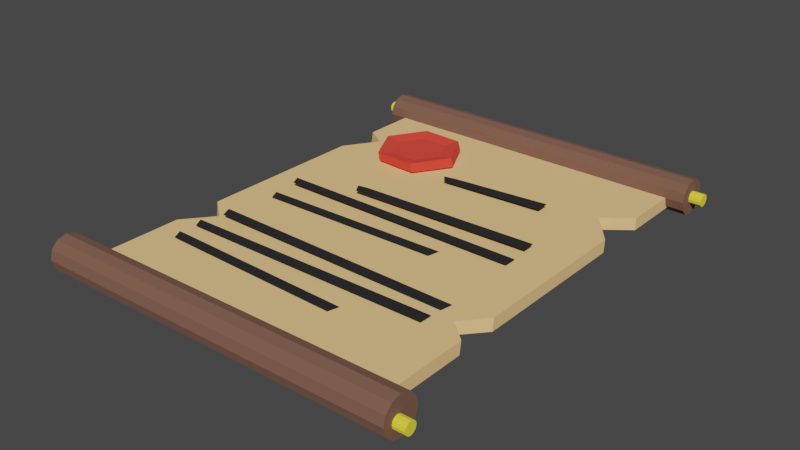 # Source: note.blend  (saved by Blender 3.3.6; exported with 4.5.12 LTS)
import bpy
from mathutils import Matrix  # noqa: F401  (used for matrix-valued properties, if any)

bpy.ops.wm.read_factory_settings(use_empty=True)
scene = bpy.context.scene
scene.name = 'Scene'

# ---- collections
col_collection = bpy.data.collections.new('Collection'); scene.collection.children.link(col_collection)

# ---- materials (node trees are filled in below, after node groups)
mat_mat19 = bpy.data.materials.new('mat19')
mat_mat19.use_backface_culling = True
mat_mat19.use_transparent_shadow = False
mat_mat19.diffuse_color = (0.74, 0.33, 0.06, 1.0)
mat_mat23 = bpy.data.materials.new('mat23')
mat_mat23.use_backface_culling = True
mat_mat23.use_transparent_shadow = False
mat_mat23.diffuse_color = (0.01, 0.01, 0.01, 1.0)
mat_mat21 = bpy.data.materials.new('mat21')
mat_mat21.use_backface_culling = True
mat_mat21.use_transparent_shadow = False
mat_mat21.diffuse_color = (1.0, 1.0, 1.0, 1.0)
mat_mat25 = bpy.data.materials.new('mat25')
mat_mat25.surface_render_method = 'BLENDED'
mat_mat25.blend_method = 'BLEND'
mat_mat25.use_transparent_shadow = False
mat_mat25.diffuse_color = (0.83, 0.89, 0.87, 0.4)
mat_mat18 = bpy.data.materials.new('mat18')
mat_mat18.use_backface_culling = True
mat_mat18.use_transparent_shadow = False
mat_mat18.diffuse_color = (1.0, 0.61, 0.25, 1.0)
mat_mat20 = bpy.data.materials.new('mat20')
mat_mat20.use_backface_culling = True
mat_mat20.use_transparent_shadow = False
mat_mat20.diffuse_color = (0.19, 0.09, 0.06, 1.0)
mat_mat12 = bpy.data.materials.new('mat12')
mat_mat12.use_backface_culling = True
mat_mat12.use_transparent_shadow = False
mat_mat12.diffuse_color = (1.0, 0.83, 0.04, 1.0)
mat_mat8 = bpy.data.materials.new('mat8')
mat_mat8.use_backface_culling = True
mat_mat8.use_transparent_shadow = False
mat_mat8.diffuse_color = (0.91, 0.05, 0.03, 1.0)

# ---- material node trees
mat_mat19.use_nodes = True; mat_mat19.node_tree.nodes.clear()
_N = mat_mat19.node_tree.nodes; _L = mat_mat19.node_tree.links
n0 = _N.new('ShaderNodeBsdfPrincipled'); n0.name = 'Principled BSDF'; n0.location = (10, 300)
n0.distribution = 'GGX'
n0.subsurface_method = 'RANDOM_WALK_SKIN'
n0.inputs[0].default_value = (0.74, 0.33, 0.06, 1.0)
n0.inputs[2].default_value = 1.0
n0.inputs[27].default_value = (0.0, 0.0, 0.0, 1.0)
n0.inputs[28].default_value = 1.0
n1 = _N.new('ShaderNodeOutputMaterial'); n1.name = 'Material Output'; n1.location = (320, 270)
_L.new(n0.outputs[0], n1.inputs[0])
n1.is_active_output = True
mat_mat23.use_nodes = True; mat_mat23.node_tree.nodes.clear()
_N = mat_mat23.node_tree.nodes; _L = mat_mat23.node_tree.links
n0 = _N.new('ShaderNodeBsdfPrincipled'); n0.name = 'Principled BSDF'; n0.location = (10, 300)
n0.distribution = 'GGX'
n0.subsurface_method = 'RANDOM_WALK_SKIN'
n0.inputs[0].default_value = (0.01, 0.01, 0.01, 1.0)
n0.inputs[2].default_value = 1.0
n0.inputs[27].default_value = (0.0, 0.0, 0.0, 1.0)
n0.inputs[28].default_value = 1.0
n1 = _N.new('ShaderNodeOutputMaterial'); n1.name = 'Material Output'; n1.location = (320, 270)
_L.new(n0.outputs[0], n1.inputs[0])
n1.is_active_output = True
mat_mat21.use_nodes = True; mat_mat21.node_tree.nodes.clear()
_N = mat_mat21.node_tree.nodes; _L = mat_mat21.node_tree.links
n0 = _N.new('ShaderNodeBsdfPrincipled'); n0.name = 'Principled BSDF'; n0.location = (10, 300)
n0.distribution = 'GGX'
n0.subsurface_method = 'RANDOM_WALK_SKIN'
n0.inputs[0].default_value = (1.0, 1.0, 1.0, 1.0)
n0.inputs[2].default_value = 1.0
n0.inputs[27].default_value = (0.0, 0.0, 0.0, 1.0)
n0.inputs[28].default_value = 1.0
n1 = _N.new('ShaderNodeOutputMaterial'); n1.name = 'Material Output'; n1.location = (320, 270)
_L.new(n0.outputs[0], n1.inputs[0])
n1.is_active_output = True
mat_mat25.use_nodes = True; mat_mat25.node_tree.nodes.clear()
_N = mat_mat25.node_tree.nodes; _L = mat_mat25.node_tree.links
n0 = _N.new('ShaderNodeBsdfPrincipled'); n0.name = 'Principled BSDF'; n0.location = (10, 300)
n0.distribution = 'GGX'
n0.subsurface_method = 'RANDOM_WALK_SKIN'
n0.inputs[0].default_value = (0.83, 0.89, 0.87, 1.0)
n0.inputs[2].default_value = 0.7
n0.inputs[4].default_value = 0.4
n0.inputs[27].default_value = (0.0, 0.0, 0.0, 1.0)
n0.inputs[28].default_value = 1.0
n1 = _N.new('ShaderNodeOutputMaterial'); n1.name = 'Material Output'; n1.location = (320, 270)
_L.new(n0.outputs[0], n1.inputs[0])
n1.is_active_output = True
mat_mat18.use_nodes = True; mat_mat18.node_tree.nodes.clear()
_N = mat_mat18.node_tree.nodes; _L = mat_mat18.node_tree.links
n0 = _N.new('ShaderNodeBsdfPrincipled'); n0.name = 'Principled BSDF'; n0.location = (10, 300)
n0.distribution = 'GGX'
n0.subsurface_method = 'RANDOM_WALK_SKIN'
n0.inputs[0].default_value = (1.0, 0.61, 0.25, 1.0)
n0.inputs[2].default_value = 1.0
n0.inputs[27].default_value = (0.0, 0.0, 0.0, 1.0)
n0.inputs[28].default_value = 1.0
n1 = _N.new('ShaderNodeOutputMaterial'); n1.name = 'Material Output'; n1.location = (320, 270)
_L.new(n0.outputs[0], n1.inputs[0])
n1.is_active_output = True
mat_mat20.use_nodes = True; mat_mat20.node_tree.nodes.clear()
_N = mat_mat20.node_tree.nodes; _L = mat_mat20.node_tree.links
n0 = _N.new('ShaderNodeBsdfPrincipled'); n0.name = 'Principled BSDF'; n0.location = (10, 300)
n0.distribution = 'GGX'
n0.subsurface_method = 'RANDOM_WALK_SKIN'
n0.inputs[0].default_value = (0.19, 0.09, 0.06, 1.0)
n0.inputs[2].default_value = 1.0
n0.inputs[27].default_value = (0.0, 0.0, 0.0, 1.0)
n0.inputs[28].default_value = 1.0
n1 = _N.new('ShaderNodeOutputMaterial'); n1.name = 'Material Output'; n1.location = (320, 270)
_L.new(n0.outputs[0], n1.inputs[0])
n1.is_active_output = True
mat_mat12.use_nodes = True; mat_mat12.node_tree.nodes.clear()
_N = mat_mat12.node_tree.nodes; _L = mat_mat12.node_tree.links
n0 = _N.new('ShaderNodeBsdfPrincipled'); n0.name = 'Principled BSDF'; n0.location = (10, 300)
n0.distribution = 'GGX'
n0.subsurface_method = 'RANDOM_WALK_SKIN'
n0.inputs[0].default_value = (1.0, 0.83, 0.04, 1.0)
n0.inputs[2].default_value = 1.0
n0.inputs[27].default_value = (0.0, 0.0, 0.0, 1.0)
n0.inputs[28].default_value = 1.0
n1 = _N.new('ShaderNodeOutputMaterial'); n1.name = 'Material Output'; n1.location = (320, 270)
_L.new(n0.outputs[0], n1.inputs[0])
n1.is_active_output = True
mat_mat8.use_nodes = True; mat_mat8.node_tree.nodes.clear()
_N = mat_mat8.node_tree.nodes; _L = mat_mat8.node_tree.links
n0 = _N.new('ShaderNodeBsdfPrincipled'); n0.name = 'Principled BSDF'; n0.location = (10, 300)
n0.distribution = 'GGX'
n0.subsurface_method = 'RANDOM_WALK_SKIN'
n0.inputs[0].default_value = (0.91, 0.05, 0.03, 1.0)
n0.inputs[2].default_value = 1.0
n0.inputs[27].default_value = (0.0, 0.0, 0.0, 1.0)
n0.inputs[28].default_value = 1.0
n1 = _N.new('ShaderNodeOutputMaterial'); n1.name = 'Material Output'; n1.location = (320, 270)
_L.new(n0.outputs[0], n1.inputs[0])
n1.is_active_output = True

# ---- world
world_world = bpy.data.worlds.new('World'); scene.world = world_world
world_world.use_nodes = True; world_world.node_tree.nodes.clear()
_N = world_world.node_tree.nodes; _L = world_world.node_tree.links
n0 = _N.new('ShaderNodeOutputWorld'); n0.name = 'World Output'; n0.location = (300, 300)
n1 = _N.new('ShaderNodeBackground'); n1.name = 'Background'; n1.location = (10, 300)
n1.inputs[0].default_value = (0.05088, 0.05088, 0.05088, 1.0)
_L.new(n1.outputs[0], n0.inputs[0])
n0.is_active_output = True
world_world.color = (0.05088, 0.05088, 0.05088)
world_world.use_sun_shadow = False
world_world.sun_shadow_jitter_overblur = 0.0

# ---- meshes
me_node_mesh = bpy.data.meshes.new('Node-Mesh')
me_node_mesh.from_pydata([(0.09431, -0.09695, 0.001113), (0.103, -0.09323, 0.002482), (0.1019, -0.1026, 0.001408), (-0.1057, -0.1055, 0.002341), (0.1019, -0.1026, 0.001408), (-0.1006, -0.09749, 0.003068), (0.1019, -0.1026, 0.001408), (0.103, -0.09323, 0.002482), (-0.1006, -0.09749, 0.003068), (-0.1006, -0.09749, 0.003068), (0.103, -0.09323, 0.002482), (-0.1101, -0.09706, 0.002597), (0.103, -0.09323, 0.002482), (0.09431, -0.09695, 0.001113), (-0.1101, -0.09706, 0.002597), (-0.1101, -0.09706, 0.002597), (0.09431, -0.09695, 0.001113), (-0.1057, -0.1055, 0.002341), (0.09431, -0.09695, 0.001113), (0.1019, -0.1026, 0.001408), (-0.1057, -0.1055, 0.002341), (-0.1057, -0.1055, 0.002341), (-0.1006, -0.09749, 0.003068), (-0.1101, -0.09706, 0.002597), (0.04008, -0.1218, -0.0001914), (0.04934, -0.1195, -8.272e-05), (0.04666, -0.1287, -0.0001324), (-0.104, -0.1269, 0.001874), (0.04666, -0.1287, -0.0001324), (-0.09869, -0.119, 0.002546), (0.04666, -0.1287, -0.0001324), (0.04934, -0.1195, -8.272e-05), (-0.09869, -0.119, 0.002546), (-0.09869, -0.119, 0.002546), (0.04934, -0.1195, -8.272e-05), (-0.1082, -0.1184, 0.002036), (0.04934, -0.1195, -8.272e-05), (0.04008, -0.1218, -0.0001914), (-0.1082, -0.1184, 0.002036), (-0.1082, -0.1184, 0.002036), (0.04008, -0.1218, -0.0001914), (-0.104, -0.1269, 0.001874), (0.04008, -0.1218, -0.0001914), (0.04666, -0.1287, -0.0001324), (-0.104, -0.1269, 0.001874), (-0.104, -0.1269, 0.001874), (-0.09869, -0.119, 0.002546), (-0.1082, -0.1184, 0.002036), (0.09465, -0.07492, 0.0002477), (0.1038, -0.07232, 0.0007469), (0.1015, -0.08154, 2.766e-05), (-0.1002, -0.08371, 0.004445), (0.1015, -0.08154, 2.766e-05), (-0.0943, -0.07626, 0.005323), (0.1015, -0.08154, 2.766e-05), (0.1038, -0.07232, 0.0007469), (-0.0943, -0.07626, 0.005323), (-0.0943, -0.07626, 0.005323), (0.1038, -0.07232, 0.0007469), (-0.1037, -0.07488, 0.004933), (0.1038, -0.07232, 0.0007469), (0.09465, -0.07492, 0.0002477), (-0.1037, -0.07488, 0.004933), (-0.1037, -0.07488, 0.004933), (0.09465, -0.07492, 0.0002477), (-0.1002, -0.08371, 0.004445), (0.09465, -0.07492, 0.0002477), (0.1015, -0.08154, 2.766e-05), (-0.1002, -0.08371, 0.004445), (-0.1002, -0.08371, 0.004445), (-0.0943, -0.07626, 0.005323), (-0.1037, -0.07488, 0.004933), (0.04349, -0.02334, 3.529e-05), (0.0527, -0.02095, 0.0005046), (0.05018, -0.03011, -0.0001629), (-0.09904, -0.03498, 0.001153), (0.05018, -0.03011, -0.0001629), (-0.0936, -0.02718, 0.001731), (0.05018, -0.03011, -0.0001629), (0.0527, -0.02095, 0.0005046), (-0.0936, -0.02718, 0.001731), (-0.0936, -0.02718, 0.001731), (0.0527, -0.02095, 0.0005046), (-0.1031, -0.02635, 0.001327), (0.0527, -0.02095, 0.0005046), (0.04349, -0.02334, 3.529e-05), (-0.1031, -0.02635, 0.001327), (-0.1031, -0.02635, 0.001327), (0.04349, -0.02334, 3.529e-05), (-0.09904, -0.03498, 0.001153), (0.04349, -0.02334, 3.529e-05), (0.05018, -0.03011, -0.0001629), (-0.09904, -0.03498, 0.001153), (-0.09904, -0.03498, 0.001153), (-0.0936, -0.02718, 0.001731), (-0.1031, -0.02635, 0.001327), (0.09342, -0.003334, 0.00173), (0.1021, 0.0004965, 0.00265), (0.1011, -0.008938, 0.001761), (-0.09968, -0.01111, 0.004781), (0.1011, -0.008938, 0.001761), (-0.09413, -0.003381, 0.005295), (0.1011, -0.008938, 0.001761), (0.1021, 0.0004965, 0.00265), (-0.09413, -0.003381, 0.005295), (-0.09413, -0.003381, 0.005295), (0.1021, 0.0004965, 0.00265), (-0.1036, -0.00242, 0.004805), (0.1021, 0.0004965, 0.00265), (0.09342, -0.003334, 0.00173), (-0.1036, -0.00242, 0.004805), (-0.1036, -0.00242, 0.004805), (0.09342, -0.003334, 0.00173), (-0.09968, -0.01111, 0.004781), (0.09342, -0.003334, 0.00173), (0.1011, -0.008938, 0.001761), (-0.09968, -0.01111, 0.004781), (-0.09968, -0.01111, 0.004781), (-0.09413, -0.003381, 0.005295), (-0.1036, -0.00242, 0.004805), (0.09308, 0.01941, 0.003821), (0.1016, 0.02352, 0.004853), (0.101, 0.01407, 0.003843), (-0.05172, 0.008859, 0.005189), (0.101, 0.01407, 0.003843), (-0.04716, 0.01719, 0.005933), (0.101, 0.01407, 0.003843), (0.1016, 0.02352, 0.004853), (-0.04716, 0.01719, 0.005933), (-0.04716, 0.01719, 0.005933), (0.1016, 0.02352, 0.004853), (-0.05665, 0.01701, 0.00514), (0.1016, 0.02352, 0.004853), (0.09308, 0.01941, 0.003821), (-0.05665, 0.01701, 0.00514), (-0.05665, 0.01701, 0.00514), (0.09308, 0.01941, 0.003821), (-0.05172, 0.008859, 0.005189), (0.09308, 0.01941, 0.003821), (0.101, 0.01407, 0.003843), (-0.05172, 0.008859, 0.005189), (-0.05172, 0.008859, 0.005189), (-0.04716, 0.01719, 0.005933), (-0.05665, 0.01701, 0.00514), (0.06575, 0.07903, 0.004079), (0.07439, 0.08294, 0.004974), (0.07352, 0.07353, 0.00373), (-0.01276, 0.0697, 0.002378), (0.07352, 0.07353, 0.00373), (-0.009189, 0.0785, 0.003148), (0.07352, 0.07353, 0.00373), (0.07439, 0.08294, 0.004974), (-0.009189, 0.0785, 0.003148), (-0.009189, 0.0785, 0.003148), (0.07439, 0.08294, 0.004974), (-0.01862, 0.0772, 0.002788), (0.07439, 0.08294, 0.004974), (0.06575, 0.07903, 0.004079), (-0.01862, 0.0772, 0.002788), (-0.01862, 0.0772, 0.002788), (0.06575, 0.07903, 0.004079), (-0.01276, 0.0697, 0.002378), (0.06575, 0.07903, 0.004079), (0.07352, 0.07353, 0.00373), (-0.01276, 0.0697, 0.002378), (-0.01276, 0.0697, 0.002378), (-0.009189, 0.0785, 0.003148), (-0.01862, 0.0772, 0.002788), (-0.1275, 0.1694, -0.0102), (-0.1275, 0.1694, -0.000198), (0.1325, 0.1694, -0.000198), (0.1325, 0.1694, -0.0102), (0.1325, -0.1706, -0.000198), (-0.1275, -0.1706, -0.000198), (-0.1275, -0.1706, -0.0102), (0.1325, -0.1706, -0.0102), (0.1325, -0.1706, -0.0102), (-0.1275, -0.1706, -0.0102), (0.1153, -0.08726, -0.0102), (0.1158, -0.08603, -0.000198), (-0.1275, -0.1706, -0.000198), (0.1325, -0.1706, -0.000198), (0.1325, -0.1024, -0.0102), (0.1325, -0.1008, -0.000198), (0.1325, -0.1706, -0.000198), (0.1325, -0.1706, -0.0102), (0.1325, -0.1706, -0.0102), (0.1153, -0.08726, -0.0102), (0.1325, -0.1024, -0.0102), (0.1158, -0.08603, -0.000198), (0.1325, -0.1706, -0.000198), (0.1325, -0.1008, -0.000198), (0.1325, -0.06683, -0.000198), (0.1158, -0.08603, -0.000198), (0.1153, -0.08726, -0.0102), (0.1325, -0.06756, -0.0102), (0.1325, -0.1008, -0.000198), (0.1325, -0.1024, -0.0102), (0.1153, -0.08726, -0.0102), (0.1158, -0.08603, -0.000198), (0.1325, 0.1149, -0.000198), (0.1325, 0.1148, -0.0102), (0.1325, 0.1694, -0.0102), (0.1325, 0.1694, -0.000198), (0.1103, 0.09736, -0.0102), (-0.1275, 0.1694, -0.0102), (0.1325, 0.1694, -0.0102), (0.1325, 0.1148, -0.0102), (0.1106, 0.09777, -0.000198), (0.1325, 0.1149, -0.000198), (0.1325, 0.1694, -0.000198), (-0.1275, 0.1694, -0.000198), (0.1325, 0.069, -0.0102), (0.1325, 0.06985, -0.000198), (0.1325, -0.06683, -0.000198), (0.1325, -0.06756, -0.0102), (0.1325, -0.06756, -0.0102), (0.1153, -0.08726, -0.0102), (-0.1275, -0.1706, -0.0102), (0.1103, 0.09736, -0.0102), (0.1325, 0.069, -0.0102), (0.1106, 0.09777, -0.000198), (-0.1275, -0.1706, -0.000198), (0.1158, -0.08603, -0.000198), (0.1325, -0.06683, -0.000198), (0.1325, 0.06985, -0.000198), (0.1325, 0.1149, -0.000198), (0.1106, 0.09777, -0.000198), (0.1103, 0.09736, -0.0102), (0.1325, 0.1148, -0.0102), (0.1325, 0.06985, -0.000198), (0.1325, 0.069, -0.0102), (0.1103, 0.09736, -0.0102), (0.1106, 0.09777, -0.000198), (-0.1275, 0.1694, -0.0102), (0.1103, 0.09736, -0.0102), (-0.1105, 0.1028, -0.0102), (-0.1093, 0.1039, -0.000198), (0.1106, 0.09777, -0.000198), (-0.1275, 0.1694, -0.000198), (-0.1275, 0.1138, -0.0102), (-0.1275, 0.1157, -0.000198), (-0.1275, 0.1694, -0.000198), (-0.1275, 0.1694, -0.0102), (-0.1275, 0.1694, -0.0102), (-0.1105, 0.1028, -0.0102), (-0.1275, 0.1138, -0.0102), (-0.1093, 0.1039, -0.000198), (-0.1275, 0.1694, -0.000198), (-0.1275, 0.1157, -0.000198), (-0.1275, 0.07619, -0.000198), (-0.1093, 0.1039, -0.000198), (-0.1105, 0.1028, -0.0102), (-0.1275, 0.0768, -0.0102), (-0.1275, 0.1157, -0.000198), (-0.1275, 0.1138, -0.0102), (-0.1105, 0.1028, -0.0102), (-0.1093, 0.1039, -0.000198), (-0.1275, -0.1051, -0.000198), (-0.1275, -0.105, -0.0102), (-0.1275, -0.1706, -0.0102), (-0.1275, -0.1706, -0.000198), (-0.1088, -0.08194, -0.0102), (0.1103, 0.09736, -0.0102), (-0.1275, -0.1706, -0.0102), (-0.1275, -0.105, -0.0102), (-0.1105, 0.1028, -0.0102), (0.1103, 0.09736, -0.0102), (-0.1088, -0.08194, -0.0102), (-0.1081, -0.08108, -0.000198), (0.1106, 0.09777, -0.000198), (-0.1093, 0.1039, -0.000198), (-0.1081, -0.08108, -0.000198), (-0.1275, -0.1051, -0.000198), (-0.1275, -0.1706, -0.000198), (0.1106, 0.09777, -0.000198), (-0.1275, -0.06677, -0.0102), (-0.1275, -0.06532, -0.000198), (-0.1275, 0.07619, -0.000198), (-0.1275, 0.0768, -0.0102), (-0.1275, 0.0768, -0.0102), (-0.1105, 0.1028, -0.0102), (-0.1088, -0.08194, -0.0102), (-0.1275, -0.06677, -0.0102), (-0.1081, -0.08108, -0.000198), (-0.1093, 0.1039, -0.000198), (-0.1275, 0.07619, -0.000198), (-0.1275, -0.06532, -0.000198), (-0.1275, -0.1051, -0.000198), (-0.1081, -0.08108, -0.000198), (-0.1088, -0.08194, -0.0102), (-0.1275, -0.105, -0.0102), (-0.1275, -0.06532, -0.000198), (-0.1275, -0.06677, -0.0102), (-0.1088, -0.08194, -0.0102), (-0.1081, -0.08108, -0.000198), (-0.1427, 0.1599, -0.0001981), (-0.1427, 0.1618, -0.007448), (0.1473, 0.1618, -0.007448), (0.1473, 0.1599, -0.0001981), (-0.1427, 0.1618, -0.007448), (-0.1427, 0.1671, -0.01276), (0.1473, 0.1671, -0.01276), (0.1473, 0.1618, -0.007448), (-0.1427, 0.1671, -0.01276), (-0.1427, 0.1744, -0.0147), (0.1473, 0.1744, -0.0147), (0.1473, 0.1671, -0.01276), (-0.1427, 0.1744, -0.0147), (-0.1427, 0.1816, -0.01276), (0.1473, 0.1816, -0.01276), (0.1473, 0.1744, -0.0147), (-0.1427, 0.1816, -0.01276), (-0.1427, 0.1869, -0.007448), (0.1473, 0.1869, -0.007448), (0.1473, 0.1816, -0.01276), (-0.1427, 0.1869, -0.007448), (-0.1427, 0.1889, -0.0001981), (0.1473, 0.1889, -0.0001981), (0.1473, 0.1869, -0.007448), (-0.1427, 0.1889, -0.0001981), (-0.1427, 0.1869, 0.007052), (0.1473, 0.1869, 0.007052), (0.1473, 0.1889, -0.0001981), (-0.1427, 0.1869, 0.007052), (-0.1427, 0.1816, 0.01236), (0.1473, 0.1816, 0.01236), (0.1473, 0.1869, 0.007052), (-0.1427, 0.1816, 0.01236), (-0.1427, 0.1744, 0.0143), (0.1473, 0.1744, 0.0143), (0.1473, 0.1816, 0.01236), (-0.1427, 0.1744, 0.0143), (-0.1427, 0.1671, 0.01236), (0.1473, 0.1671, 0.01236), (0.1473, 0.1744, 0.0143), (-0.1427, 0.1671, 0.01236), (-0.1427, 0.1618, 0.007052), (0.1473, 0.1618, 0.007052), (0.1473, 0.1671, 0.01236), (-0.1427, 0.1618, 0.007052), (-0.1427, 0.1599, -0.0001981), (0.1473, 0.1599, -0.0001981), (0.1473, 0.1618, 0.007052), (0.1473, 0.1599, -0.0001981), (0.1473, 0.1618, -0.007448), (0.1473, 0.1671, -0.01276), (0.1473, 0.1744, -0.0147), (0.1473, 0.1816, -0.01276), (0.1473, 0.1869, -0.007448), (0.1473, 0.1889, -0.0001981), (0.1473, 0.1869, 0.007052), (0.1473, 0.1816, 0.01236), (0.1473, 0.1744, 0.0143), (0.1473, 0.1671, 0.01236), (0.1473, 0.1618, 0.007052), (-0.1427, 0.1618, 0.007052), (-0.1427, 0.1671, 0.01236), (-0.1427, 0.1744, 0.0143), (-0.1427, 0.1816, 0.01236), (-0.1427, 0.1869, 0.007052), (-0.1427, 0.1889, -0.0001981), (-0.1427, 0.1869, -0.007448), (-0.1427, 0.1816, -0.01276), (-0.1427, 0.1744, -0.0147), (-0.1427, 0.1671, -0.01276), (-0.1427, 0.1618, -0.007448), (-0.1427, 0.1599, -0.0001981), (-0.147, -0.2009, -0.0008467), (-0.147, -0.1988, -0.008331), (0.1529, -0.1956, -0.007369), (0.1529, -0.1976, 0.000115), (-0.147, -0.1988, -0.008331), (-0.1471, -0.1933, -0.01378), (0.1529, -0.19, -0.01282), (0.1529, -0.1956, -0.007369), (-0.1471, -0.1933, -0.01378), (-0.1472, -0.1857, -0.01573), (0.1528, -0.1825, -0.01477), (0.1529, -0.19, -0.01282), (-0.1472, -0.1857, -0.01573), (-0.1472, -0.1783, -0.01366), (0.1527, -0.175, -0.0127), (0.1528, -0.1825, -0.01477), (-0.1472, -0.1783, -0.01366), (-0.1473, -0.1728, -0.008126), (0.1527, -0.1696, -0.007164), (0.1527, -0.175, -0.0127), (-0.1473, -0.1728, -0.008126), (-0.1474, -0.1709, -0.0006104), (0.1526, -0.1676, 0.0003514), (0.1527, -0.1696, -0.007164), (-0.1474, -0.1709, -0.0006104), (-0.1474, -0.1729, 0.006874), (0.1526, -0.1697, 0.007835), (0.1526, -0.1676, 0.0003514), (-0.1474, -0.1729, 0.006874), (-0.1473, -0.1785, 0.01232), (0.1527, -0.1752, 0.01328), (0.1526, -0.1697, 0.007835), (-0.1473, -0.1785, 0.01232), (-0.1472, -0.186, 0.01427), (0.1527, -0.1827, 0.01523), (0.1527, -0.1752, 0.01328), (-0.1472, -0.186, 0.01427), (-0.1472, -0.1935, 0.0122), (0.1528, -0.1902, 0.01316), (0.1527, -0.1827, 0.01523), (-0.1472, -0.1935, 0.0122), (-0.1471, -0.1989, 0.006669), (0.1529, -0.1957, 0.00763), (0.1528, -0.1902, 0.01316), (-0.1471, -0.1989, 0.006669), (-0.147, -0.2009, -0.0008467), (0.1529, -0.1976, 0.000115), (0.1529, -0.1957, 0.00763), (0.1529, -0.1976, 0.000115), (0.1529, -0.1956, -0.007369), (0.1529, -0.19, -0.01282), (0.1528, -0.1825, -0.01477), (0.1527, -0.175, -0.0127), (0.1527, -0.1696, -0.007164), (0.1526, -0.1676, 0.0003514), (0.1526, -0.1697, 0.007835), (0.1527, -0.1752, 0.01328), (0.1527, -0.1827, 0.01523), (0.1528, -0.1902, 0.01316), (0.1529, -0.1957, 0.00763), (-0.1471, -0.1989, 0.006669), (-0.1472, -0.1935, 0.0122), (-0.1472, -0.186, 0.01427), (-0.1473, -0.1785, 0.01232), (-0.1474, -0.1729, 0.006874), (-0.1474, -0.1709, -0.0006104), (-0.1473, -0.1728, -0.008126), (-0.1472, -0.1783, -0.01366), (-0.1472, -0.1857, -0.01573), (-0.1471, -0.1933, -0.01378), (-0.147, -0.1988, -0.008331), (-0.147, -0.2009, -0.0008467), (0.1573, 0.1694, -0.0001984), (0.1573, 0.17, 0.002302), (0.1473, 0.17, 0.002302), (0.1473, 0.1694, -0.0001984), (0.1573, 0.17, 0.002302), (0.1573, 0.1719, 0.004132), (0.1473, 0.1719, 0.004132), (0.1473, 0.17, 0.002302), (0.1573, 0.1719, 0.004132), (0.1573, 0.1744, 0.004802), (0.1473, 0.1744, 0.004802), (0.1473, 0.1719, 0.004132), (0.1573, 0.1744, 0.004802), (0.1573, 0.1769, 0.004132), (0.1473, 0.1769, 0.004132), (0.1473, 0.1744, 0.004802), (0.1573, 0.1769, 0.004132), (0.1573, 0.1787, 0.002302), (0.1473, 0.1787, 0.002302), (0.1473, 0.1769, 0.004132), (0.1573, 0.1787, 0.002302), (0.1573, 0.1794, -0.0001984), (0.1473, 0.1794, -0.0001984), (0.1473, 0.1787, 0.002302), (0.1573, 0.1794, -0.0001984), (0.1573, 0.1787, -0.002698), (0.1473, 0.1787, -0.002698), (0.1473, 0.1794, -0.0001984), (0.1573, 0.1787, -0.002698), (0.1573, 0.1769, -0.004529), (0.1473, 0.1769, -0.004529), (0.1473, 0.1787, -0.002698), (0.1573, 0.1769, -0.004529), (0.1573, 0.1744, -0.005198), (0.1473, 0.1744, -0.005198), (0.1473, 0.1769, -0.004529), (0.1573, 0.1744, -0.005198), (0.1573, 0.1719, -0.004529), (0.1473, 0.1719, -0.004529), (0.1473, 0.1744, -0.005198), (0.1573, 0.1719, -0.004529), (0.1573, 0.17, -0.002698), (0.1473, 0.17, -0.002698), (0.1473, 0.1719, -0.004529), (0.1573, 0.17, -0.002698), (0.1573, 0.1694, -0.0001984), (0.1473, 0.1694, -0.0001984), (0.1473, 0.17, -0.002698), (0.1473, 0.1694, -0.0001984), (0.1473, 0.17, 0.002302), (0.1473, 0.1719, 0.004132), (0.1473, 0.1744, 0.004802), (0.1473, 0.1769, 0.004132), (0.1473, 0.1787, 0.002302), (0.1473, 0.1794, -0.0001984), (0.1473, 0.1787, -0.002698), (0.1473, 0.1769, -0.004529), (0.1473, 0.1744, -0.005198), (0.1473, 0.1719, -0.004529), (0.1473, 0.17, -0.002698), (0.1573, 0.17, -0.002698), (0.1573, 0.1719, -0.004529), (0.1573, 0.1744, -0.005198), (0.1573, 0.1769, -0.004529), (0.1573, 0.1787, -0.002698), (0.1573, 0.1794, -0.0001984), (0.1573, 0.1787, 0.002302), (0.1573, 0.1769, 0.004132), (0.1573, 0.1744, 0.004802), (0.1573, 0.1719, 0.004132), (0.1573, 0.17, 0.002302), (0.1573, 0.1694, -0.0001984), (-0.1424, -0.1898, -0.0005298), (-0.1423, -0.189, 0.001925), (-0.1522, -0.1885, 0.002338), (-0.1524, -0.1893, -0.0001167), (-0.1423, -0.189, 0.001925), (-0.1421, -0.187, 0.003645), (-0.1521, -0.1866, 0.004058), (-0.1522, -0.1885, 0.002338), (-0.1421, -0.187, 0.003645), (-0.142, -0.1845, 0.004169), (-0.1519, -0.184, 0.004582), (-0.1521, -0.1866, 0.004058), (-0.142, -0.1845, 0.004169), (-0.1419, -0.182, 0.003357), (-0.1519, -0.1816, 0.00377), (-0.1519, -0.184, 0.004582), (-0.1419, -0.182, 0.003357), (-0.1419, -0.1803, 0.001426), (-0.1519, -0.1799, 0.001839), (-0.1519, -0.1816, 0.00377), (-0.1419, -0.1803, 0.001426), (-0.142, -0.1798, -0.001106), (-0.1519, -0.1793, -0.0006933), (-0.1519, -0.1799, 0.001839), (-0.142, -0.1798, -0.001106), (-0.1421, -0.1806, -0.003561), (-0.1521, -0.1801, -0.003148), (-0.1519, -0.1793, -0.0006933), (-0.1421, -0.1806, -0.003561), (-0.1423, -0.1825, -0.005281), (-0.1522, -0.1821, -0.004868), (-0.1521, -0.1801, -0.003148), (-0.1423, -0.1825, -0.005281), (-0.1424, -0.1851, -0.005805), (-0.1524, -0.1846, -0.005392), (-0.1522, -0.1821, -0.004868), (-0.1424, -0.1851, -0.005805), (-0.1425, -0.1875, -0.004993), (-0.1525, -0.187, -0.00458), (-0.1524, -0.1846, -0.005392), (-0.1425, -0.1875, -0.004993), (-0.1425, -0.1892, -0.003062), (-0.1525, -0.1888, -0.002649), (-0.1525, -0.187, -0.00458), (-0.1425, -0.1892, -0.003062), (-0.1424, -0.1898, -0.0005298), (-0.1524, -0.1893, -0.0001167), (-0.1525, -0.1888, -0.002649), (-0.1524, -0.1893, -0.0001167), (-0.1522, -0.1885, 0.002338), (-0.1521, -0.1866, 0.004058), (-0.1519, -0.184, 0.004582), (-0.1519, -0.1816, 0.00377), (-0.1519, -0.1799, 0.001839), (-0.1519, -0.1793, -0.0006933), (-0.1521, -0.1801, -0.003148), (-0.1522, -0.1821, -0.004868), (-0.1524, -0.1846, -0.005392), (-0.1525, -0.187, -0.00458), (-0.1525, -0.1888, -0.002649), (-0.1425, -0.1892, -0.003062), (-0.1425, -0.1875, -0.004993), (-0.1424, -0.1851, -0.005805), (-0.1423, -0.1825, -0.005281), (-0.1421, -0.1806, -0.003561), (-0.142, -0.1798, -0.001106), (-0.1419, -0.1803, 0.001426), (-0.1419, -0.182, 0.003357), (-0.142, -0.1845, 0.004169), (-0.1421, -0.187, 0.003645), (-0.1423, -0.189, 0.001925), (-0.1424, -0.1898, -0.0005298), (0.1623, -0.1907, -0.001812), (0.1623, -0.19, 0.000679), (0.1523, -0.19, 0.0007017), (0.1523, -0.1907, -0.001789), (0.1623, -0.19, 0.000679), (0.1623, -0.1881, 0.002485), (0.1523, -0.1882, 0.002508), (0.1523, -0.19, 0.0007017), (0.1623, -0.1881, 0.002485), (0.1623, -0.1856, 0.003122), (0.1523, -0.1857, 0.003145), (0.1523, -0.1882, 0.002508), (0.1623, -0.1856, 0.003122), (0.1623, -0.1831, 0.00242), (0.1523, -0.1832, 0.002442), (0.1523, -0.1857, 0.003145), (0.1623, -0.1831, 0.00242), (0.1622, -0.1813, 0.000566), (0.1522, -0.1814, 0.0005885), (0.1523, -0.1832, 0.002442), (0.1622, -0.1813, 0.000566), (0.1622, -0.1807, -0.001943), (0.1522, -0.1807, -0.00192), (0.1522, -0.1814, 0.0005885), (0.1622, -0.1807, -0.001943), (0.1622, -0.1814, -0.004434), (0.1522, -0.1814, -0.004411), (0.1522, -0.1807, -0.00192), (0.1622, -0.1814, -0.004434), (0.1622, -0.1832, -0.00624), (0.1522, -0.1833, -0.006217), (0.1522, -0.1814, -0.004411), (0.1622, -0.1832, -0.00624), (0.1623, -0.1858, -0.006877), (0.1523, -0.1858, -0.006854), (0.1522, -0.1833, -0.006217), (0.1623, -0.1858, -0.006877), (0.1623, -0.1882, -0.006174), (0.1523, -0.1883, -0.006152), (0.1523, -0.1858, -0.006854), (0.1623, -0.1882, -0.006174), (0.1623, -0.19, -0.00432), (0.1523, -0.1901, -0.004298), (0.1523, -0.1883, -0.006152), (0.1623, -0.19, -0.00432), (0.1623, -0.1907, -0.001812), (0.1523, -0.1907, -0.001789), (0.1523, -0.1901, -0.004298), (0.1523, -0.1907, -0.001789), (0.1523, -0.19, 0.0007017), (0.1523, -0.1882, 0.002508), (0.1523, -0.1857, 0.003145), (0.1523, -0.1832, 0.002442), (0.1522, -0.1814, 0.0005885), (0.1522, -0.1807, -0.00192), (0.1522, -0.1814, -0.004411), (0.1522, -0.1833, -0.006217), (0.1523, -0.1858, -0.006854), (0.1523, -0.1883, -0.006152), (0.1523, -0.1901, -0.004298), (0.1623, -0.19, -0.00432), (0.1623, -0.1882, -0.006174), (0.1623, -0.1858, -0.006877), (0.1622, -0.1832, -0.00624), (0.1622, -0.1814, -0.004434), (0.1622, -0.1807, -0.001943), (0.1622, -0.1813, 0.000566), (0.1623, -0.1831, 0.00242), (0.1623, -0.1856, 0.003122), (0.1623, -0.1881, 0.002485), (0.1623, -0.19, 0.000679), (0.1623, -0.1907, -0.001812), (-0.1525, 0.1756, 0.004789), (-0.1526, 0.1731, 0.004365), (-0.1426, 0.1728, 0.004411), (-0.1425, 0.1753, 0.004835), (-0.1526, 0.1731, 0.004365), (-0.1526, 0.1711, 0.002721), (-0.1426, 0.1708, 0.002766), (-0.1426, 0.1728, 0.004411), (-0.1526, 0.1711, 0.002721), (-0.1526, 0.1702, 0.0002974), (-0.1426, 0.1699, 0.000343), (-0.1426, 0.1708, 0.002766), (-0.1526, 0.1702, 0.0002974), (-0.1526, 0.1706, -0.002256), (-0.1426, 0.1703, -0.00221), (-0.1426, 0.1699, 0.000343), (-0.1526, 0.1706, -0.002256), (-0.1525, 0.1723, -0.004254), (-0.1426, 0.172, -0.004209), (-0.1426, 0.1703, -0.00221), (-0.1525, 0.1723, -0.004254), (-0.1525, 0.1747, -0.005163), (-0.1425, 0.1744, -0.005118), (-0.1426, 0.172, -0.004209), (-0.1525, 0.1747, -0.005163), (-0.1524, 0.1772, -0.004739), (-0.1424, 0.1769, -0.004693), (-0.1425, 0.1744, -0.005118), (-0.1524, 0.1772, -0.004739), (-0.1523, 0.1792, -0.003095), (-0.1423, 0.1789, -0.003049), (-0.1424, 0.1769, -0.004693), (-0.1523, 0.1792, -0.003095), (-0.1523, 0.1801, -0.0006715), (-0.1423, 0.1798, -0.000626), (-0.1423, 0.1789, -0.003049), (-0.1523, 0.1801, -0.0006715), (-0.1523, 0.1797, 0.001882), (-0.1424, 0.1794, 0.001927), (-0.1423, 0.1798, -0.000626), (-0.1523, 0.1797, 0.001882), (-0.1524, 0.1781, 0.00388), (-0.1424, 0.1778, 0.003926), (-0.1424, 0.1794, 0.001927), (-0.1524, 0.1781, 0.00388), (-0.1525, 0.1756, 0.004789), (-0.1425, 0.1753, 0.004835), (-0.1424, 0.1778, 0.003926), (-0.1425, 0.1753, 0.004835), (-0.1426, 0.1728, 0.004411), (-0.1426, 0.1708, 0.002766), (-0.1426, 0.1699, 0.000343), (-0.1426, 0.1703, -0.00221), (-0.1426, 0.172, -0.004209), (-0.1425, 0.1744, -0.005118), (-0.1424, 0.1769, -0.004693), (-0.1423, 0.1789, -0.003049), (-0.1423, 0.1798, -0.000626), (-0.1424, 0.1794, 0.001927), (-0.1424, 0.1778, 0.003926), (-0.1524, 0.1781, 0.00388), (-0.1523, 0.1797, 0.001882), (-0.1523, 0.1801, -0.0006715), (-0.1523, 0.1792, -0.003095), (-0.1524, 0.1772, -0.004739), (-0.1525, 0.1747, -0.005163), (-0.1525, 0.1723, -0.004254), (-0.1526, 0.1706, -0.002256), (-0.1526, 0.1702, 0.0002974), (-0.1526, 0.1711, 0.002721), (-0.1526, 0.1731, 0.004365), (-0.1525, 0.1756, 0.004789), (-0.07982, 0.07008, 0.001787), (-0.09556, 0.1013, 0.001868), (-0.07634, 0.1306, 0.001946), (-0.0414, 0.1286, 0.001942), (-0.02567, 0.09733, 0.001862), (-0.04488, 0.06807, 0.001784), (-0.04601, 0.06729, 0.009338), (-0.04488, 0.06807, 0.001784), (-0.02709, 0.09673, 0.009742), (-0.04488, 0.06807, 0.001784), (-0.02567, 0.09733, 0.001862), (-0.02709, 0.09673, 0.009742), (-0.02709, 0.09673, 0.009742), (-0.02567, 0.09733, 0.001862), (-0.04313, 0.1278, 0.009989), (-0.02567, 0.09733, 0.001862), (-0.0414, 0.1286, 0.001942), (-0.04313, 0.1278, 0.009989), (-0.04313, 0.1278, 0.009989), (-0.0414, 0.1286, 0.001942), (-0.07809, 0.1295, 0.009832), (-0.0414, 0.1286, 0.001942), (-0.07634, 0.1306, 0.001946), (-0.07809, 0.1295, 0.009832), (-0.07809, 0.1295, 0.009832), (-0.07634, 0.1306, 0.001946), (-0.09701, 0.1001, 0.009429), (-0.07634, 0.1306, 0.001946), (-0.09556, 0.1013, 0.001868), (-0.09701, 0.1001, 0.009429), (-0.09701, 0.1001, 0.009429), (-0.09556, 0.1013, 0.001868), (-0.08097, 0.06895, 0.009182), (-0.09556, 0.1013, 0.001868), (-0.07982, 0.07008, 0.001787), (-0.08097, 0.06895, 0.009182), (-0.08097, 0.06895, 0.009182), (-0.07982, 0.07008, 0.001787), (-0.04601, 0.06729, 0.009338), (-0.07982, 0.07008, 0.001787), (-0.04488, 0.06807, 0.001784), (-0.04601, 0.06729, 0.009338), (-0.07434, 0.07997, 0.006877), (-0.08487, 0.1004, 0.007039), (-0.09701, 0.1001, 0.009429), (-0.08097, 0.06895, 0.009182), (-0.08487, 0.1004, 0.007039), (-0.07245, 0.1197, 0.007303), (-0.07809, 0.1295, 0.009832), (-0.09701, 0.1001, 0.009429), (-0.07245, 0.1197, 0.007303), (-0.04952, 0.1186, 0.007406), (-0.04313, 0.1278, 0.009989), (-0.07809, 0.1295, 0.009832), (-0.04952, 0.1186, 0.007406), (-0.03899, 0.09819, 0.007244), (-0.02709, 0.09673, 0.009742), (-0.04313, 0.1278, 0.009989), (-0.03899, 0.09819, 0.007244), (-0.0514, 0.07887, 0.006979), (-0.04601, 0.06729, 0.009338), (-0.02709, 0.09673, 0.009742), (-0.0514, 0.07887, 0.006979), (-0.07434, 0.07997, 0.006877), (-0.08097, 0.06895, 0.009182), (-0.04601, 0.06729, 0.009338), (-0.0514, 0.07887, 0.006979), (-0.03899, 0.09819, 0.007244), (-0.04952, 0.1186, 0.007406), (-0.07245, 0.1197, 0.007303), (-0.08487, 0.1004, 0.007039), (-0.07434, 0.07997, 0.006877)], [], [(0, 1, 2), (3, 4, 5), (6, 7, 8), (9, 10, 11), (12, 13, 14), (15, 16, 17), (18, 19, 20), (21, 22, 23), (24, 25, 26), (27, 28, 29), (30, 31, 32), (33, 34, 35), (36, 37, 38), (39, 40, 41), (42, 43, 44), (45, 46, 47), (48, 49, 50), (51, 52, 53), (54, 55, 56), (57, 58, 59), (60, 61, 62), (63, 64, 65), (66, 67, 68), (69, 70, 71), (72, 73, 74), (75, 76, 77), (78, 79, 80), (81, 82, 83), (84, 85, 86), (87, 88, 89), (90, 91, 92), (93, 94, 95), (96, 97, 98), (99, 100, 101), (102, 103, 104), (105, 106, 107), (108, 109, 110), (111, 112, 113), (114, 115, 116), (117, 118, 119), (120, 121, 122), (123, 124, 125), (126, 127, 128), (129, 130, 131), (132, 133, 134), (135, 136, 137), (138, 139, 140), (141, 142, 143), (144, 145, 146), (147, 148, 149), (150, 151, 152), (153, 154, 155), (156, 157, 158), (159, 160, 161), (162, 163, 164), (165, 166, 167), (169, 171, 168), (171, 169, 170), (174, 175, 172), (172, 173, 174), (176, 177, 178), (179, 180, 181), (184, 185, 182), (182, 183, 184), (186, 187, 188), (189, 190, 191), (194, 195, 192), (192, 193, 194), (197, 199, 196), (199, 197, 198), (202, 203, 200), (200, 201, 202), (206, 207, 204), (204, 205, 206), (209, 211, 208), (211, 209, 210), (214, 215, 212), (212, 213, 214), (219, 220, 216), (216, 217, 218), (218, 219, 216), (222, 225, 221), (225, 223, 224), (223, 225, 222), (228, 229, 226), (226, 227, 228), (232, 233, 230), (230, 231, 232), (234, 235, 236), (237, 238, 239), (241, 243, 240), (243, 241, 242), (244, 245, 246), (247, 248, 249), (251, 253, 250), (253, 251, 252), (256, 257, 254), (254, 255, 256), (259, 261, 258), (261, 259, 260), (264, 265, 262), (262, 263, 264), (266, 267, 268), (269, 270, 271), (273, 275, 272), (275, 273, 274), (277, 279, 276), (279, 277, 278), (282, 283, 280), (280, 281, 282), (285, 287, 284), (287, 285, 286), (289, 291, 288), (291, 289, 290), (294, 295, 292), (292, 293, 294), (298, 299, 296), (296, 297, 298), (302, 303, 300), (300, 301, 302), (306, 307, 304), (304, 305, 306), (310, 311, 308), (308, 309, 310), (314, 315, 312), (312, 313, 314), (317, 319, 316), (319, 317, 318), (321, 323, 320), (323, 321, 322), (325, 327, 324), (327, 325, 326), (329, 331, 328), (331, 329, 330), (333, 335, 332), (335, 333, 334), (337, 339, 336), (339, 337, 338), (342, 343, 340), (340, 341, 342), (354, 355, 344), (344, 345, 346), (346, 347, 348), (348, 349, 350), (350, 351, 352), (352, 353, 354), (354, 344, 346), (346, 348, 350), (350, 352, 354), (354, 346, 350), (357, 367, 356), (367, 365, 366), (365, 363, 364), (363, 361, 362), (361, 359, 360), (359, 357, 358), (357, 365, 367), (365, 361, 363), (361, 357, 359), (357, 361, 365), (370, 371, 368), (368, 369, 370), (374, 375, 372), (372, 373, 374), (378, 379, 376), (376, 377, 378), (382, 383, 380), (380, 381, 382), (385, 387, 384), (387, 385, 386), (389, 391, 388), (391, 389, 390), (393, 395, 392), (395, 393, 394), (397, 399, 396), (399, 397, 398), (401, 403, 400), (403, 401, 402), (405, 407, 404), (407, 405, 406), (410, 411, 408), (408, 409, 410), (414, 415, 412), (412, 413, 414), (426, 427, 416), (416, 417, 418), (418, 419, 420), (420, 421, 422), (422, 423, 424), (424, 425, 426), (426, 416, 418), (418, 420, 422), (422, 424, 426), (426, 418, 422), (429, 439, 428), (439, 437, 438), (437, 435, 436), (435, 433, 434), (433, 431, 432), (431, 429, 430), (429, 437, 439), (437, 433, 435), (433, 429, 431), (429, 433, 437), (442, 443, 440), (440, 441, 442), (446, 447, 444), (444, 445, 446), (449, 451, 448), (451, 449, 450), (453, 455, 452), (455, 453, 454), (457, 459, 456), (459, 457, 458), (461, 463, 460), (463, 461, 462), (465, 467, 464), (467, 465, 466), (469, 471, 468), (471, 469, 470), (474, 475, 472), (472, 473, 474), (478, 479, 476), (476, 477, 478), (482, 483, 480), (480, 481, 482), (486, 487, 484), (484, 485, 486), (489, 499, 488), (499, 497, 498), (497, 495, 496), (495, 493, 494), (493, 491, 492), (491, 489, 490), (489, 497, 499), (497, 493, 495), (493, 489, 491), (489, 493, 497), (510, 511, 500), (500, 501, 502), (502, 503, 504), (504, 505, 506), (506, 507, 508), (508, 509, 510), (510, 500, 502), (502, 504, 506), (506, 508, 510), (510, 502, 506), (514, 515, 512), (512, 513, 514), (517, 519, 516), (519, 517, 518), (521, 523, 520), (523, 521, 522), (525, 527, 524), (527, 525, 526), (529, 531, 528), (531, 529, 530), (533, 535, 532), (535, 533, 534), (537, 539, 536), (539, 537, 538), (542, 543, 540), (540, 541, 542), (546, 547, 544), (544, 545, 546), (550, 551, 548), (548, 549, 550), (554, 555, 552), (552, 553, 554), (558, 559, 556), (556, 557, 558), (561, 571, 560), (571, 569, 570), (569, 567, 568), (567, 565, 566), (565, 563, 564), (563, 561, 562), (561, 569, 571), (569, 565, 567), (565, 561, 563), (561, 565, 569), (582, 583, 572), (572, 573, 574), (574, 575, 576), (576, 577, 578), (578, 579, 580), (580, 581, 582), (582, 572, 574), (574, 576, 578), (578, 580, 582), (582, 574, 578), (586, 587, 584), (584, 585, 586), (589, 591, 588), (591, 589, 590), (593, 595, 592), (595, 593, 594), (597, 599, 596), (599, 597, 598), (601, 603, 600), (603, 601, 602), (605, 607, 604), (607, 605, 606), (609, 611, 608), (611, 609, 610), (614, 615, 612), (612, 613, 614), (618, 619, 616), (616, 617, 618), (622, 623, 620), (620, 621, 622), (626, 627, 624), (624, 625, 626), (630, 631, 628), (628, 629, 630), (633, 643, 632), (643, 641, 642), (641, 639, 640), (639, 637, 638), (637, 635, 636), (635, 633, 634), (633, 641, 643), (641, 637, 639), (637, 633, 635), (633, 637, 641), (654, 655, 644), (644, 645, 646), (646, 647, 648), (648, 649, 650), (650, 651, 652), (652, 653, 654), (654, 644, 646), (646, 648, 650), (650, 652, 654), (654, 646, 650), (657, 659, 656), (659, 657, 658), (661, 663, 660), (663, 661, 662), (666, 667, 664), (664, 665, 666), (670, 671, 668), (668, 669, 670), (674, 675, 672), (672, 673, 674), (678, 679, 676), (676, 677, 678), (682, 683, 680), (680, 681, 682), (686, 687, 684), (684, 685, 686), (689, 691, 688), (691, 689, 690), (693, 695, 692), (695, 693, 694), (697, 699, 696), (699, 697, 698), (701, 703, 700), (703, 701, 702), (714, 715, 704), (704, 705, 706), (706, 707, 708), (708, 709, 710), (710, 711, 712), (712, 713, 714), (714, 704, 706), (706, 708, 710), (710, 712, 714), (714, 706, 710), (717, 727, 716), (727, 725, 726), (725, 723, 724), (723, 721, 722), (721, 719, 720), (719, 717, 718), (717, 725, 727), (725, 721, 723), (721, 717, 719), (717, 721, 725), (732, 733, 728), (728, 729, 730), (730, 731, 732), (732, 728, 730), (734, 735, 736), (737, 738, 739), (740, 741, 742), (743, 744, 745), (746, 747, 748), (749, 750, 751), (752, 753, 754), (755, 756, 757), (758, 759, 760), (761, 762, 763), (764, 765, 766), (767, 768, 769), (771, 773, 770), (773, 771, 772), (775, 777, 774), (777, 775, 776), (779, 781, 778), (781, 779, 780), (783, 785, 782), (785, 783, 784), (787, 789, 786), (789, 787, 788), (791, 793, 790), (793, 791, 792), (795, 799, 794), (799, 797, 798), (797, 795, 796), (795, 797, 799)])
me_node_mesh.polygons.foreach_set('material_index', [1, 1, 1, 1, 1, 1, 1, 1, 1, 1, 1, 1, 1, 1, 1, 1, 1, 1, 1, 1, 1, 1, 1, 1, 1, 1, 1, 1, 1, 1, 1, 1, 1, 1, 1, 1, 1, 1, 1, 1, 1, 1, 1, 1, 1, 1, 1, 1, 1, 1, 1, 1, 1, 1, 1, 1, 4, 4, 4, 4, 4, 4, 4, 4, 4, 4, 4, 4, 4, 4, 4, 4, 4, 4, 4, 4, 4, 4, 4, 4, 4, 4, 4, 4, 4, 4, 4, 4, 4, 4, 4, 4, 4, 4, 4, 4, 4, 4, 4, 4, 4, 4, 4, 4, 4, 4, 4, 4, 4, 4, 4, 4, 4, 4, 4, 4, 5, 5, 5, 5, 5, 5, 5, 5, 5, 5, 5, 5, 5, 5, 5, 5, 5, 5, 5, 5, 5, 5, 5, 5, 5, 5, 5, 5, 5, 5, 5, 5, 5, 5, 5, 5, 5, 5, 5, 5, 5, 5, 5, 5, 5, 5, 5, 5, 5, 5, 5, 5, 5, 5, 5, 5, 5, 5, 5, 5, 5, 5, 5, 5, 5, 5, 5, 5, 5, 5, 5, 5, 5, 5, 5, 5, 5, 5, 5, 5, 5, 5, 5, 5, 5, 5, 5, 5, 6, 6, 6, 6, 6, 6, 6, 6, 6, 6, 6, 6, 6, 6, 6, 6, 6, 6, 6, 6, 6, 6, 6, 6, 6, 6, 6, 6, 6, 6, 6, 6, 6, 6, 6, 6, 6, 6, 6, 6, 6, 6, 6, 6, 6, 6, 6, 6, 6, 6, 6, 6, 6, 6, 6, 6, 6, 6, 6, 6, 6, 6, 6, 6, 6, 6, 6, 6, 6, 6, 6, 6, 6, 6, 6, 6, 6, 6, 6, 6, 6, 6, 6, 6, 6, 6, 6, 6, 6, 6, 6, 6, 6, 6, 6, 6, 6, 6, 6, 6, 6, 6, 6, 6, 6, 6, 6, 6, 6, 6, 6, 6, 6, 6, 6, 6, 6, 6, 6, 6, 6, 6, 6, 6, 6, 6, 6, 6, 6, 6, 6, 6, 6, 6, 6, 6, 6, 6, 6, 6, 6, 6, 6, 6, 6, 6, 6, 6, 6, 6, 6, 6, 6, 6, 6, 6, 6, 6, 6, 6, 6, 6, 6, 6, 6, 6, 6, 6, 6, 6, 6, 6, 6, 6, 6, 6, 7, 7, 7, 7, 7, 7, 7, 7, 7, 7, 7, 7, 7, 7, 7, 7, 7, 7, 7, 7, 7, 7, 7, 7, 7, 7, 7, 7, 7, 7, 7, 7])
me_node_mesh.materials.append(mat_mat19)
me_node_mesh.materials.append(mat_mat23)
me_node_mesh.materials.append(mat_mat21)
me_node_mesh.materials.append(mat_mat25)
me_node_mesh.materials.append(mat_mat18)
me_node_mesh.materials.append(mat_mat20)
me_node_mesh.materials.append(mat_mat12)
me_node_mesh.materials.append(mat_mat8)
me_node_mesh.update()

# ---- objects
ob_node = bpy.data.objects.new('Node', me_node_mesh)

# ---- transforms, parenting, visibility, modifiers, constraints
ob_node.location = (3.725e-09, 0.0, 0.0)
ob_node.rotation_mode = 'QUATERNION'
ob_node.rotation_quaternion = (1.0, 0.0, 0.0, 0.0)
ob_node.scale = (10.23, 10.23, 10.23)

# ---- collection membership
scene.collection.objects.link(ob_node)

# ---- scene / render settings (as saved in the file)
scene.frame_start = 1; scene.frame_end = 250; scene.frame_set(1)
scene.render.engine = 'BLENDER_EEVEE_NEXT'
scene.cycles.sampling_pattern = 'TABULATED_SOBOL'
scene.cycles.use_light_tree = False
scene.view_settings.view_transform = 'Filmic'
bpy.context.view_layer.update()

# ---- added for rendering (the .blend has no active camera and no usable light): camera, sun
cam_auto = bpy.data.cameras.new('AutoCamera')
cam_auto.lens = 50.0
cam_auto.sensor_width = 36.0
cam_auto.clip_end = 1000.0
ob_auto_camera = bpy.data.objects.new('AutoCamera', cam_auto)
scene.collection.objects.link(ob_auto_camera)
ob_auto_camera.location = (4.80048, -5.76258, 3.79832)
ob_auto_camera.rotation_euler = (1.09748, -7.21219e-08, 0.694738)
scene.camera = ob_auto_camera
light_auto_sun = bpy.data.lights.new('AutoSun', 'SUN')
light_auto_sun.energy = 3.0
light_auto_sun.angle = 0.0523599
ob_auto_sun = bpy.data.objects.new('AutoSun', light_auto_sun)
scene.collection.objects.link(ob_auto_sun)
ob_auto_sun.rotation_euler = (0.872665, 0.174533, 0.523599)
bpy.context.view_layer.update()
